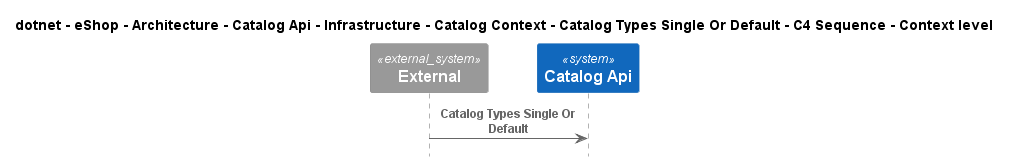

The diagram above was rendered by PlantUML. Its source (embedded in the PNG):
@startuml
!pragma layout smetana
!include ..\..\..\..\..\..\..\..\..\..\..\.c4s\C4_Sequence.puml

title dotnet - eShop - Architecture - Catalog Api - Infrastructure - Catalog Context - Catalog Types Single Or Default - C4 Sequence - Context level

System_Ext(C4InterFlow.SoftwareSystems.ExternalSystem, "External", "")
System(dotnet.eShop.Architecture.SoftwareSystems.CatalogApi, "Catalog Api", "")

Rel(C4InterFlow.SoftwareSystems.ExternalSystem, dotnet.eShop.Architecture.SoftwareSystems.CatalogApi, "Catalog Types Single Or Default")


@enduml